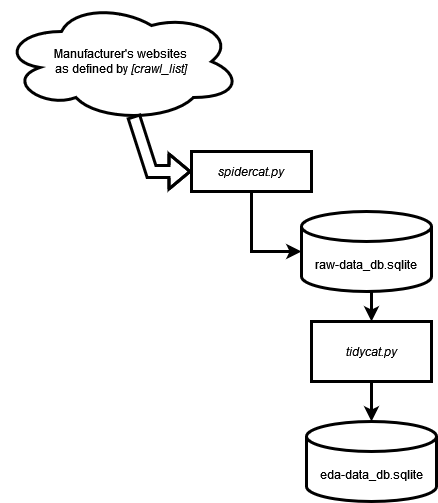

The diagram above was exported from draw.io. Its source (the exported page's mxGraphModel, read from the mxfile embedded in the PNG):
<mxGraphModel dx="1422" dy="752" grid="1" gridSize="10" guides="1" tooltips="1" connect="1" arrows="1" fold="1" page="1" pageScale="1" pageWidth="850" pageHeight="1100" math="0" shadow="0">
  <root>
    <mxCell id="0" />
    <mxCell id="1" parent="0" />
    <mxCell id="65cVdQPQ9lz0P0LYJffs-2" value="&lt;div&gt;Manufacturer's websites&lt;br&gt;&lt;/div&gt;&lt;div&gt;as defined by &lt;i&gt;[crawl_list]&lt;/i&gt;&lt;/div&gt;" style="ellipse;shape=cloud;whiteSpace=wrap;html=1;strokeWidth=3;" parent="1" vertex="1">
      <mxGeometry x="60" y="130" width="240" height="120" as="geometry" />
    </mxCell>
    <mxCell id="65cVdQPQ9lz0P0LYJffs-10" style="edgeStyle=orthogonalEdgeStyle;rounded=0;orthogonalLoop=1;jettySize=auto;html=1;exitX=0.5;exitY=1;exitDx=0;exitDy=0;entryX=0.5;entryY=0;entryDx=0;entryDy=0;entryPerimeter=0;strokeWidth=3;" parent="1" source="65cVdQPQ9lz0P0LYJffs-3" target="65cVdQPQ9lz0P0LYJffs-7" edge="1">
      <mxGeometry relative="1" as="geometry" />
    </mxCell>
    <mxCell id="65cVdQPQ9lz0P0LYJffs-3" value="&lt;i&gt;tidycat.py&lt;/i&gt;" style="rounded=0;whiteSpace=wrap;html=1;strokeWidth=3;" parent="1" vertex="1">
      <mxGeometry x="370" y="450" width="120" height="60" as="geometry" />
    </mxCell>
    <mxCell id="65cVdQPQ9lz0P0LYJffs-8" style="edgeStyle=orthogonalEdgeStyle;rounded=0;orthogonalLoop=1;jettySize=auto;html=1;strokeWidth=3;entryX=0;entryY=0.5;entryDx=0;entryDy=0;entryPerimeter=0;" parent="1" source="65cVdQPQ9lz0P0LYJffs-4" target="65cVdQPQ9lz0P0LYJffs-6" edge="1">
      <mxGeometry relative="1" as="geometry" />
    </mxCell>
    <mxCell id="65cVdQPQ9lz0P0LYJffs-4" value="&lt;i&gt;spidercat.py&lt;/i&gt;" style="rounded=0;whiteSpace=wrap;html=1;strokeWidth=3;" parent="1" vertex="1">
      <mxGeometry x="250" y="280" width="120" height="40" as="geometry" />
    </mxCell>
    <mxCell id="65cVdQPQ9lz0P0LYJffs-9" style="edgeStyle=orthogonalEdgeStyle;rounded=0;orthogonalLoop=1;jettySize=auto;html=1;exitX=0.5;exitY=1;exitDx=0;exitDy=0;exitPerimeter=0;entryX=0.5;entryY=0;entryDx=0;entryDy=0;strokeWidth=3;" parent="1" source="65cVdQPQ9lz0P0LYJffs-6" target="65cVdQPQ9lz0P0LYJffs-3" edge="1">
      <mxGeometry relative="1" as="geometry" />
    </mxCell>
    <mxCell id="65cVdQPQ9lz0P0LYJffs-6" value="raw-data_db.sqlite" style="shape=cylinder3;whiteSpace=wrap;html=1;boundedLbl=1;backgroundOutline=1;size=15;strokeWidth=3;" parent="1" vertex="1">
      <mxGeometry x="360" y="340" width="130" height="80" as="geometry" />
    </mxCell>
    <mxCell id="65cVdQPQ9lz0P0LYJffs-7" value="eda-data_db.sqlite" style="shape=cylinder3;whiteSpace=wrap;html=1;boundedLbl=1;backgroundOutline=1;size=15;strokeWidth=3;" parent="1" vertex="1">
      <mxGeometry x="365" y="550" width="130" height="80" as="geometry" />
    </mxCell>
    <mxCell id="65cVdQPQ9lz0P0LYJffs-11" value="" style="shape=flexArrow;endArrow=classic;html=1;rounded=0;strokeWidth=3;entryX=0;entryY=0.5;entryDx=0;entryDy=0;exitX=0.55;exitY=0.95;exitDx=0;exitDy=0;exitPerimeter=0;" parent="1" source="65cVdQPQ9lz0P0LYJffs-2" target="65cVdQPQ9lz0P0LYJffs-4" edge="1">
      <mxGeometry width="50" height="50" relative="1" as="geometry">
        <mxPoint x="150" y="300" as="sourcePoint" />
        <mxPoint x="420" y="450" as="targetPoint" />
        <Array as="points">
          <mxPoint x="210" y="300" />
        </Array>
      </mxGeometry>
    </mxCell>
  </root>
</mxGraphModel>